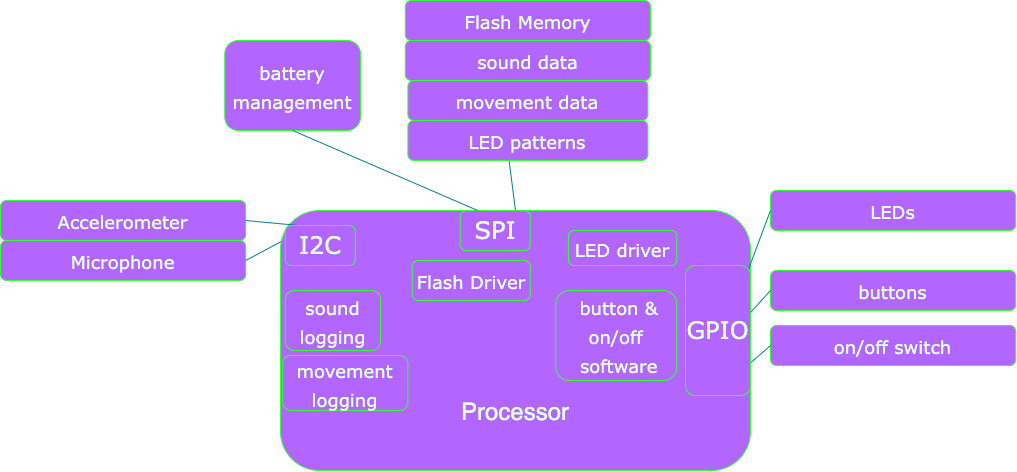

The diagram above was exported from draw.io. Its source (the exported page's mxGraphModel, read from the mxfile embedded in the PNG):
<mxGraphModel dx="1747" dy="938" grid="1" gridSize="10" guides="1" tooltips="1" connect="1" arrows="1" fold="1" page="1" pageScale="1" pageWidth="1100" pageHeight="850" background="#FFFFFF" math="0" shadow="0">
  <root>
    <mxCell id="0" />
    <mxCell id="1" parent="0" />
    <mxCell id="Hc4l-Ye8cMQZGzFYi2SQ-1" value="&lt;font style=&quot;font-size: 24px&quot;&gt;&lt;br&gt;&lt;br&gt;&lt;br&gt;&lt;br&gt;&lt;br&gt;Processor&lt;/font&gt;" style="whiteSpace=wrap;html=1;rounded=1;sketch=0;fontColor=#E4FDE1;strokeColor=#33FF33;fillColor=#B266FF;gradientColor=none;" vertex="1" parent="1">
      <mxGeometry x="322" y="370" width="470" height="260" as="geometry" />
    </mxCell>
    <mxCell id="Hc4l-Ye8cMQZGzFYi2SQ-4" value="" style="endArrow=none;html=1;rounded=1;sketch=0;fontFamily=Verdana;fontSize=24;fontColor=#E4FDE1;strokeColor=#028090;fillColor=#F45B69;curved=0;exitX=0.422;exitY=1.014;exitDx=0;exitDy=0;entryX=0.5;entryY=0;entryDx=0;entryDy=0;exitPerimeter=0;" edge="1" parent="1" source="Hc4l-Ye8cMQZGzFYi2SQ-8" target="Hc4l-Ye8cMQZGzFYi2SQ-1">
      <mxGeometry width="50" height="50" relative="1" as="geometry">
        <mxPoint x="577" y="410" as="sourcePoint" />
        <mxPoint x="562" y="420" as="targetPoint" />
      </mxGeometry>
    </mxCell>
    <mxCell id="Hc4l-Ye8cMQZGzFYi2SQ-5" value="SPI" style="rounded=1;whiteSpace=wrap;html=1;sketch=0;fontFamily=Verdana;fontSize=24;fontColor=#E4FDE1;strokeColor=#33FF33;fillColor=#B266FF;gradientColor=none;" vertex="1" parent="1">
      <mxGeometry x="501.75" y="370" width="70" height="40" as="geometry" />
    </mxCell>
    <mxCell id="Hc4l-Ye8cMQZGzFYi2SQ-7" value="&lt;font style=&quot;font-size: 18px&quot;&gt;movement data&lt;/font&gt;" style="rounded=1;whiteSpace=wrap;html=1;sketch=0;fontFamily=Verdana;fontSize=24;fontColor=#E4FDE1;strokeColor=#33FF33;fillColor=#B266FF;gradientColor=none;" vertex="1" parent="1">
      <mxGeometry x="449.38" y="240" width="240" height="40" as="geometry" />
    </mxCell>
    <mxCell id="Hc4l-Ye8cMQZGzFYi2SQ-8" value="&lt;font style=&quot;font-size: 18px&quot;&gt;LED patterns&lt;/font&gt;" style="rounded=1;whiteSpace=wrap;html=1;sketch=0;fontFamily=Verdana;fontSize=24;fontColor=#E4FDE1;strokeColor=#33FF33;fillColor=#B266FF;gradientColor=none;" vertex="1" parent="1">
      <mxGeometry x="449.38" y="280" width="240" height="40" as="geometry" />
    </mxCell>
    <mxCell id="Hc4l-Ye8cMQZGzFYi2SQ-9" value="&lt;span style=&quot;font-size: 18px&quot;&gt;Flash Driver&lt;/span&gt;" style="rounded=1;whiteSpace=wrap;html=1;sketch=0;fontFamily=Verdana;fontSize=24;fontColor=#E4FDE1;strokeColor=#33FF33;fillColor=#B266FF;gradientColor=none;" vertex="1" parent="1">
      <mxGeometry x="453.75" y="420" width="118" height="40" as="geometry" />
    </mxCell>
    <mxCell id="Hc4l-Ye8cMQZGzFYi2SQ-6" value="&lt;font style=&quot;font-size: 18px&quot;&gt;sound data&lt;/font&gt;" style="rounded=1;whiteSpace=wrap;html=1;sketch=0;fontFamily=Verdana;fontSize=24;fontColor=#E4FDE1;strokeColor=#33FF33;fillColor=#B266FF;gradientColor=none;" vertex="1" parent="1">
      <mxGeometry x="446.76" y="200" width="245.25" height="40" as="geometry" />
    </mxCell>
    <mxCell id="Hc4l-Ye8cMQZGzFYi2SQ-16" value="&lt;font style=&quot;font-size: 18px&quot;&gt;Flash Memory&lt;/font&gt;" style="rounded=1;whiteSpace=wrap;html=1;sketch=0;fontFamily=Verdana;fontSize=24;fontColor=#E4FDE1;strokeColor=#33FF33;fillColor=#B266FF;gradientColor=none;" vertex="1" parent="1">
      <mxGeometry x="446.76" y="160" width="245.25" height="40" as="geometry" />
    </mxCell>
    <mxCell id="Hc4l-Ye8cMQZGzFYi2SQ-17" value="&lt;span style=&quot;font-size: 18px&quot;&gt;sound logging&lt;/span&gt;" style="rounded=1;whiteSpace=wrap;html=1;sketch=0;fontFamily=Verdana;fontSize=24;fontColor=#E4FDE1;strokeColor=#33FF33;fillColor=#B266FF;gradientColor=none;" vertex="1" parent="1">
      <mxGeometry x="326.76" y="450" width="95.24" height="60" as="geometry" />
    </mxCell>
    <mxCell id="Hc4l-Ye8cMQZGzFYi2SQ-18" value="&lt;span style=&quot;font-size: 18px&quot;&gt;movement logging&lt;/span&gt;" style="rounded=1;whiteSpace=wrap;html=1;sketch=0;fontFamily=Verdana;fontSize=24;fontColor=#E4FDE1;strokeColor=#33FF33;fillColor=#B266FF;gradientColor=none;" vertex="1" parent="1">
      <mxGeometry x="324.14" y="515" width="125.24" height="55" as="geometry" />
    </mxCell>
    <mxCell id="Hc4l-Ye8cMQZGzFYi2SQ-20" value="&lt;span style=&quot;font-size: 18px&quot;&gt;&amp;nbsp;button &amp;amp;&lt;br&gt;on/off&lt;br&gt;&amp;nbsp;software&lt;/span&gt;" style="rounded=1;whiteSpace=wrap;html=1;sketch=0;fontFamily=Verdana;fontSize=24;fontColor=#E4FDE1;strokeColor=#33FF33;fillColor=#B266FF;gradientColor=none;" vertex="1" parent="1">
      <mxGeometry x="597.25" y="450" width="121" height="90" as="geometry" />
    </mxCell>
    <mxCell id="Hc4l-Ye8cMQZGzFYi2SQ-21" value="&lt;font style=&quot;font-size: 18px&quot;&gt;LEDs&lt;/font&gt;" style="rounded=1;whiteSpace=wrap;html=1;sketch=0;fontFamily=Verdana;fontSize=24;fontColor=#E4FDE1;strokeColor=#33FF33;fillColor=#B266FF;gradientColor=none;" vertex="1" parent="1">
      <mxGeometry x="812" y="350" width="245.25" height="40" as="geometry" />
    </mxCell>
    <mxCell id="Hc4l-Ye8cMQZGzFYi2SQ-22" value="&lt;font style=&quot;font-size: 18px&quot;&gt;LED driver&lt;/font&gt;" style="rounded=1;whiteSpace=wrap;html=1;sketch=0;fontFamily=Verdana;fontSize=24;fontColor=#E4FDE1;strokeColor=#33FF33;fillColor=#B266FF;gradientColor=none;" vertex="1" parent="1">
      <mxGeometry x="609.94" y="390" width="108.31" height="35" as="geometry" />
    </mxCell>
    <mxCell id="Hc4l-Ye8cMQZGzFYi2SQ-23" value="" style="endArrow=none;html=1;rounded=1;sketch=0;fontFamily=Verdana;fontSize=24;fontColor=#E4FDE1;strokeColor=#028090;fillColor=#F45B69;curved=0;exitX=0;exitY=0.5;exitDx=0;exitDy=0;" edge="1" parent="1" source="Hc4l-Ye8cMQZGzFYi2SQ-21">
      <mxGeometry width="50" height="50" relative="1" as="geometry">
        <mxPoint x="579.3800000000003" y="330" as="sourcePoint" />
        <mxPoint x="782" y="450" as="targetPoint" />
      </mxGeometry>
    </mxCell>
    <mxCell id="Hc4l-Ye8cMQZGzFYi2SQ-24" value="&lt;font style=&quot;font-size: 18px&quot;&gt;Accelerometer&lt;/font&gt;" style="rounded=1;whiteSpace=wrap;html=1;sketch=0;fontFamily=Verdana;fontSize=24;fontColor=#E4FDE1;strokeColor=#33FF33;fillColor=#B266FF;gradientColor=none;" vertex="1" parent="1">
      <mxGeometry x="42" y="360" width="245.25" height="40" as="geometry" />
    </mxCell>
    <mxCell id="Hc4l-Ye8cMQZGzFYi2SQ-25" value="&lt;font style=&quot;font-size: 18px&quot;&gt;Microphone&lt;/font&gt;" style="rounded=1;whiteSpace=wrap;html=1;sketch=0;fontFamily=Verdana;fontSize=24;fontColor=#E4FDE1;strokeColor=#33FF33;fillColor=#B266FF;gradientColor=none;" vertex="1" parent="1">
      <mxGeometry x="42" y="400" width="245.25" height="40" as="geometry" />
    </mxCell>
    <mxCell id="Hc4l-Ye8cMQZGzFYi2SQ-27" value="" style="endArrow=none;html=1;rounded=1;sketch=0;fontFamily=Verdana;fontSize=24;fontColor=#E4FDE1;strokeColor=#028090;fillColor=#F45B69;curved=0;exitX=1;exitY=0.5;exitDx=0;exitDy=0;entryX=0.002;entryY=0.119;entryDx=0;entryDy=0;entryPerimeter=0;" edge="1" parent="1" source="Hc4l-Ye8cMQZGzFYi2SQ-25" target="Hc4l-Ye8cMQZGzFYi2SQ-1">
      <mxGeometry width="50" height="50" relative="1" as="geometry">
        <mxPoint x="560.6600000000003" y="330.55999999999995" as="sourcePoint" />
        <mxPoint x="322" y="420" as="targetPoint" />
      </mxGeometry>
    </mxCell>
    <mxCell id="Hc4l-Ye8cMQZGzFYi2SQ-28" value="" style="endArrow=none;html=1;rounded=1;sketch=0;fontFamily=Verdana;fontSize=24;fontColor=#E4FDE1;strokeColor=#028090;fillColor=#F45B69;curved=0;exitX=1;exitY=0.5;exitDx=0;exitDy=0;entryX=0.035;entryY=0.057;entryDx=0;entryDy=0;entryPerimeter=0;" edge="1" parent="1" source="Hc4l-Ye8cMQZGzFYi2SQ-24" target="Hc4l-Ye8cMQZGzFYi2SQ-1">
      <mxGeometry width="50" height="50" relative="1" as="geometry">
        <mxPoint x="570.6600000000003" y="340.55999999999995" as="sourcePoint" />
        <mxPoint x="559.5" y="390" as="targetPoint" />
        <Array as="points" />
      </mxGeometry>
    </mxCell>
    <mxCell id="Hc4l-Ye8cMQZGzFYi2SQ-29" value="I2C" style="rounded=1;whiteSpace=wrap;html=1;sketch=0;fontFamily=Verdana;fontSize=24;fontColor=#E4FDE1;strokeColor=#33FF33;fillColor=#B266FF;gradientColor=none;" vertex="1" parent="1">
      <mxGeometry x="326.76" y="385" width="70" height="40" as="geometry" />
    </mxCell>
    <mxCell id="Hc4l-Ye8cMQZGzFYi2SQ-30" value="&lt;font style=&quot;font-size: 18px&quot;&gt;buttons&lt;/font&gt;" style="rounded=1;whiteSpace=wrap;html=1;sketch=0;fontFamily=Verdana;fontSize=24;fontColor=#E4FDE1;strokeColor=#33FF33;fillColor=#B266FF;gradientColor=none;" vertex="1" parent="1">
      <mxGeometry x="812" y="430" width="245.25" height="40" as="geometry" />
    </mxCell>
    <mxCell id="Hc4l-Ye8cMQZGzFYi2SQ-31" value="&lt;font style=&quot;font-size: 18px&quot;&gt;on/off switch&lt;/font&gt;" style="rounded=1;whiteSpace=wrap;html=1;sketch=0;fontFamily=Verdana;fontSize=24;fontColor=#E4FDE1;strokeColor=#33FF33;fillColor=#B266FF;gradientColor=none;" vertex="1" parent="1">
      <mxGeometry x="812" y="485" width="245.25" height="40" as="geometry" />
    </mxCell>
    <mxCell id="Hc4l-Ye8cMQZGzFYi2SQ-33" value="" style="endArrow=none;html=1;rounded=1;sketch=0;fontFamily=Verdana;fontSize=24;fontColor=#E4FDE1;strokeColor=#028090;fillColor=#F45B69;curved=0;exitX=0;exitY=0.5;exitDx=0;exitDy=0;entryX=1;entryY=0.362;entryDx=0;entryDy=0;entryPerimeter=0;" edge="1" parent="1" source="Hc4l-Ye8cMQZGzFYi2SQ-30" target="Hc4l-Ye8cMQZGzFYi2SQ-35">
      <mxGeometry width="50" height="50" relative="1" as="geometry">
        <mxPoint x="822" y="380" as="sourcePoint" />
        <mxPoint x="769.71" y="402.29499999999985" as="targetPoint" />
      </mxGeometry>
    </mxCell>
    <mxCell id="Hc4l-Ye8cMQZGzFYi2SQ-34" value="" style="endArrow=none;html=1;rounded=1;sketch=0;fontFamily=Verdana;fontSize=24;fontColor=#E4FDE1;strokeColor=#028090;fillColor=#F45B69;curved=0;exitX=0;exitY=0.5;exitDx=0;exitDy=0;entryX=1;entryY=0.75;entryDx=0;entryDy=0;" edge="1" parent="1" source="Hc4l-Ye8cMQZGzFYi2SQ-31" target="Hc4l-Ye8cMQZGzFYi2SQ-35">
      <mxGeometry width="50" height="50" relative="1" as="geometry">
        <mxPoint x="822" y="460" as="sourcePoint" />
        <mxPoint x="772" y="505" as="targetPoint" />
      </mxGeometry>
    </mxCell>
    <mxCell id="Hc4l-Ye8cMQZGzFYi2SQ-35" value="GPIO" style="rounded=1;whiteSpace=wrap;html=1;sketch=0;fontFamily=Verdana;fontSize=24;fontColor=#E4FDE1;strokeColor=#33FF33;fillColor=#B266FF;gradientColor=none;" vertex="1" parent="1">
      <mxGeometry x="727" y="425" width="65" height="130" as="geometry" />
    </mxCell>
    <mxCell id="Hc4l-Ye8cMQZGzFYi2SQ-39" value="&lt;span style=&quot;font-size: 18px&quot;&gt;battery management&lt;/span&gt;" style="rounded=1;whiteSpace=wrap;html=1;sketch=0;fontFamily=Verdana;fontSize=24;fontColor=#E4FDE1;strokeColor=#33FF33;fillColor=#B266FF;gradientColor=none;" vertex="1" parent="1">
      <mxGeometry x="266.25" y="200" width="135.75" height="90" as="geometry" />
    </mxCell>
    <mxCell id="Hc4l-Ye8cMQZGzFYi2SQ-40" value="" style="endArrow=none;html=1;rounded=1;sketch=0;fontFamily=Verdana;fontSize=24;fontColor=#E4FDE1;strokeColor=#028090;fillColor=#F45B69;curved=0;exitX=0.5;exitY=1;exitDx=0;exitDy=0;entryX=0.25;entryY=0;entryDx=0;entryDy=0;" edge="1" parent="1" source="Hc4l-Ye8cMQZGzFYi2SQ-39" target="Hc4l-Ye8cMQZGzFYi2SQ-5">
      <mxGeometry width="50" height="50" relative="1" as="geometry">
        <mxPoint x="822.0000000000002" y="515" as="sourcePoint" />
        <mxPoint x="802.0000000000002" y="532.5" as="targetPoint" />
      </mxGeometry>
    </mxCell>
  </root>
</mxGraphModel>